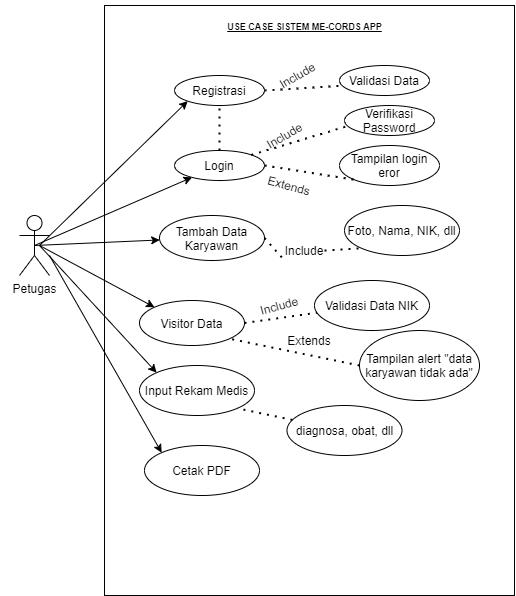

The diagram above was exported from draw.io. Its source (the exported page's mxGraphModel, read from the mxfile embedded in the PNG):
<mxGraphModel dx="1420" dy="823" grid="1" gridSize="10" guides="1" tooltips="1" connect="1" arrows="1" fold="1" page="1" pageScale="1" pageWidth="850" pageHeight="1100" math="0" shadow="0">
  <root>
    <mxCell id="0" />
    <mxCell id="1" parent="0" />
    <mxCell id="hhyH5laE4uZijHpTH0n4-1" value="" style="rounded=0;whiteSpace=wrap;html=1;" parent="1" vertex="1">
      <mxGeometry x="130" y="130" width="410" height="500" as="geometry" />
    </mxCell>
    <mxCell id="hhyH5laE4uZijHpTH0n4-3" value="&lt;b&gt;&lt;u&gt;&lt;font style=&quot;font-size: 9px&quot;&gt;USE CASE SISTEM ME-CORDS APP&lt;/font&gt;&lt;/u&gt;&lt;/b&gt;" style="text;html=1;strokeColor=none;fillColor=none;align=center;verticalAlign=middle;whiteSpace=wrap;rounded=0;" parent="1" vertex="1">
      <mxGeometry x="252.5" y="140" width="165" height="20" as="geometry" />
    </mxCell>
    <mxCell id="hhyH5laE4uZijHpTH0n4-4" value="Pasien" style="shape=umlActor;verticalLabelPosition=bottom;verticalAlign=top;html=1;outlineConnect=0;" parent="1" vertex="1">
      <mxGeometry x="60" y="400" width="30" height="60" as="geometry" />
    </mxCell>
    <mxCell id="hhyH5laE4uZijHpTH0n4-5" value="Registrasi" style="ellipse;whiteSpace=wrap;html=1;" parent="1" vertex="1">
      <mxGeometry x="210" y="240" width="90" height="30" as="geometry" />
    </mxCell>
    <mxCell id="hhyH5laE4uZijHpTH0n4-6" value="Login" style="ellipse;whiteSpace=wrap;html=1;" parent="1" vertex="1">
      <mxGeometry x="210" y="320" width="90" height="30" as="geometry" />
    </mxCell>
    <mxCell id="hhyH5laE4uZijHpTH0n4-7" value="Rekam Medis" style="ellipse;whiteSpace=wrap;html=1;" parent="1" vertex="1">
      <mxGeometry x="230" y="570" width="90" height="30" as="geometry" />
    </mxCell>
    <mxCell id="hhyH5laE4uZijHpTH0n4-9" value="Validasi Data" style="ellipse;whiteSpace=wrap;html=1;" parent="1" vertex="1">
      <mxGeometry x="370" y="190" width="90" height="30" as="geometry" />
    </mxCell>
    <mxCell id="hhyH5laE4uZijHpTH0n4-10" value="Verifikasi Password" style="ellipse;whiteSpace=wrap;html=1;" parent="1" vertex="1">
      <mxGeometry x="375" y="230" width="90" height="30" as="geometry" />
    </mxCell>
    <mxCell id="hhyH5laE4uZijHpTH0n4-11" value="Tampilan login eror" style="ellipse;whiteSpace=wrap;html=1;" parent="1" vertex="1">
      <mxGeometry x="370" y="270" width="100" height="40" as="geometry" />
    </mxCell>
    <mxCell id="hhyH5laE4uZijHpTH0n4-13" value="Petugas" style="shape=umlActor;verticalLabelPosition=bottom;verticalAlign=top;html=1;outlineConnect=0;" parent="1" vertex="1">
      <mxGeometry x="570" y="320" width="30" height="60" as="geometry" />
    </mxCell>
    <mxCell id="hhyH5laE4uZijHpTH0n4-14" value="Input Data" style="ellipse;whiteSpace=wrap;html=1;" parent="1" vertex="1">
      <mxGeometry x="375" y="380" width="90" height="30" as="geometry" />
    </mxCell>
    <mxCell id="hhyH5laE4uZijHpTH0n4-23" value="" style="endArrow=classic;html=1;exitX=1;exitY=0.3333333333333333;exitDx=0;exitDy=0;exitPerimeter=0;entryX=0.078;entryY=0.767;entryDx=0;entryDy=0;entryPerimeter=0;" parent="1" source="hhyH5laE4uZijHpTH0n4-4" target="hhyH5laE4uZijHpTH0n4-5" edge="1">
      <mxGeometry width="50" height="50" relative="1" as="geometry">
        <mxPoint x="100" y="412" as="sourcePoint" />
        <mxPoint x="210" y="270" as="targetPoint" />
      </mxGeometry>
    </mxCell>
    <mxCell id="hhyH5laE4uZijHpTH0n4-24" value="" style="endArrow=classic;html=1;exitX=1;exitY=0.3333333333333333;exitDx=0;exitDy=0;exitPerimeter=0;" parent="1" source="hhyH5laE4uZijHpTH0n4-4" target="hhyH5laE4uZijHpTH0n4-6" edge="1">
      <mxGeometry width="50" height="50" relative="1" as="geometry">
        <mxPoint x="120" y="323.47826086956525" as="sourcePoint" />
        <mxPoint x="220" y="280" as="targetPoint" />
      </mxGeometry>
    </mxCell>
    <mxCell id="hhyH5laE4uZijHpTH0n4-25" value="Navbar" style="ellipse;whiteSpace=wrap;html=1;" parent="1" vertex="1">
      <mxGeometry x="210" y="390" width="90" height="30" as="geometry" />
    </mxCell>
    <mxCell id="hhyH5laE4uZijHpTH0n4-26" value="Event" style="ellipse;whiteSpace=wrap;html=1;" parent="1" vertex="1">
      <mxGeometry x="230" y="510" width="90" height="30" as="geometry" />
    </mxCell>
    <mxCell id="hhyH5laE4uZijHpTH0n4-27" value="Artikel" style="ellipse;whiteSpace=wrap;html=1;" parent="1" vertex="1">
      <mxGeometry x="230" y="450" width="90" height="30" as="geometry" />
    </mxCell>
    <mxCell id="hhyH5laE4uZijHpTH0n4-28" value="" style="endArrow=classic;html=1;" parent="1" target="hhyH5laE4uZijHpTH0n4-25" edge="1">
      <mxGeometry width="50" height="50" relative="1" as="geometry">
        <mxPoint x="90" y="420" as="sourcePoint" />
        <mxPoint x="240.55369248292516" y="357.59355235728106" as="targetPoint" />
      </mxGeometry>
    </mxCell>
    <mxCell id="hhyH5laE4uZijHpTH0n4-29" value="" style="endArrow=classic;html=1;entryX=0;entryY=0.5;entryDx=0;entryDy=0;" parent="1" target="hhyH5laE4uZijHpTH0n4-27" edge="1">
      <mxGeometry width="50" height="50" relative="1" as="geometry">
        <mxPoint x="100" y="419" as="sourcePoint" />
        <mxPoint x="221.58562804430312" y="418.9467610868817" as="targetPoint" />
      </mxGeometry>
    </mxCell>
    <mxCell id="hhyH5laE4uZijHpTH0n4-30" value="" style="endArrow=classic;html=1;entryX=0;entryY=0.5;entryDx=0;entryDy=0;" parent="1" target="hhyH5laE4uZijHpTH0n4-26" edge="1">
      <mxGeometry width="50" height="50" relative="1" as="geometry">
        <mxPoint x="90" y="420" as="sourcePoint" />
        <mxPoint x="231.58562804430312" y="428.9467610868817" as="targetPoint" />
      </mxGeometry>
    </mxCell>
    <mxCell id="hhyH5laE4uZijHpTH0n4-31" value="" style="endArrow=classic;html=1;entryX=0.056;entryY=0.294;entryDx=0;entryDy=0;entryPerimeter=0;" parent="1" target="hhyH5laE4uZijHpTH0n4-7" edge="1">
      <mxGeometry width="50" height="50" relative="1" as="geometry">
        <mxPoint x="90" y="420" as="sourcePoint" />
        <mxPoint x="241.58562804430312" y="438.9467610868817" as="targetPoint" />
      </mxGeometry>
    </mxCell>
    <mxCell id="hhyH5laE4uZijHpTH0n4-33" value="" style="endArrow=classic;html=1;exitX=0.5;exitY=0.5;exitDx=0;exitDy=0;exitPerimeter=0;" parent="1" source="hhyH5laE4uZijHpTH0n4-13" target="hhyH5laE4uZijHpTH0n4-14" edge="1">
      <mxGeometry width="50" height="50" relative="1" as="geometry">
        <mxPoint x="640" y="320" as="sourcePoint" />
        <mxPoint x="580" y="340" as="targetPoint" />
      </mxGeometry>
    </mxCell>
    <mxCell id="hhyH5laE4uZijHpTH0n4-34" value="" style="endArrow=classic;html=1;exitX=0.5;exitY=0.5;exitDx=0;exitDy=0;exitPerimeter=0;" parent="1" source="hhyH5laE4uZijHpTH0n4-13" target="hhyH5laE4uZijHpTH0n4-6" edge="1">
      <mxGeometry width="50" height="50" relative="1" as="geometry">
        <mxPoint x="460" y="450" as="sourcePoint" />
        <mxPoint x="580" y="300" as="targetPoint" />
      </mxGeometry>
    </mxCell>
    <mxCell id="hhyH5laE4uZijHpTH0n4-35" value="" style="endArrow=none;dashed=1;html=1;dashPattern=1 3;strokeWidth=2;exitX=1;exitY=0.5;exitDx=0;exitDy=0;" parent="1" source="hhyH5laE4uZijHpTH0n4-5" edge="1">
      <mxGeometry width="50" height="50" relative="1" as="geometry">
        <mxPoint x="325" y="260" as="sourcePoint" />
        <mxPoint x="375" y="210" as="targetPoint" />
      </mxGeometry>
    </mxCell>
    <mxCell id="hhyH5laE4uZijHpTH0n4-36" value="" style="endArrow=none;dashed=1;html=1;dashPattern=1 3;strokeWidth=2;exitX=1;exitY=0;exitDx=0;exitDy=0;" parent="1" source="hhyH5laE4uZijHpTH0n4-6" edge="1">
      <mxGeometry width="50" height="50" relative="1" as="geometry">
        <mxPoint x="330" y="300" as="sourcePoint" />
        <mxPoint x="380" y="250" as="targetPoint" />
      </mxGeometry>
    </mxCell>
    <mxCell id="hhyH5laE4uZijHpTH0n4-37" value="" style="endArrow=none;dashed=1;html=1;dashPattern=1 3;strokeWidth=2;entryX=0;entryY=1;entryDx=0;entryDy=0;exitX=1;exitY=0.5;exitDx=0;exitDy=0;" parent="1" source="hhyH5laE4uZijHpTH0n4-6" target="hhyH5laE4uZijHpTH0n4-11" edge="1">
      <mxGeometry width="50" height="50" relative="1" as="geometry">
        <mxPoint x="380" y="400" as="sourcePoint" />
        <mxPoint x="430" y="350" as="targetPoint" />
      </mxGeometry>
    </mxCell>
    <mxCell id="hhyH5laE4uZijHpTH0n4-38" value="" style="endArrow=none;dashed=1;html=1;dashPattern=1 3;strokeWidth=2;" parent="1" source="hhyH5laE4uZijHpTH0n4-27" edge="1">
      <mxGeometry width="50" height="50" relative="1" as="geometry">
        <mxPoint x="210" y="470" as="sourcePoint" />
        <mxPoint x="260" y="420" as="targetPoint" />
      </mxGeometry>
    </mxCell>
    <mxCell id="hhyH5laE4uZijHpTH0n4-39" value="" style="endArrow=none;dashed=1;html=1;dashPattern=1 3;strokeWidth=2;entryX=0.5;entryY=1;entryDx=0;entryDy=0;" parent="1" source="hhyH5laE4uZijHpTH0n4-26" target="hhyH5laE4uZijHpTH0n4-27" edge="1">
      <mxGeometry width="50" height="50" relative="1" as="geometry">
        <mxPoint x="370" y="469.9999999999999" as="sourcePoint" />
        <mxPoint x="420" y="420" as="targetPoint" />
      </mxGeometry>
    </mxCell>
    <mxCell id="hhyH5laE4uZijHpTH0n4-40" value="" style="endArrow=none;dashed=1;html=1;dashPattern=1 3;strokeWidth=2;exitX=0.5;exitY=1;exitDx=0;exitDy=0;entryX=0.5;entryY=0;entryDx=0;entryDy=0;" parent="1" source="hhyH5laE4uZijHpTH0n4-26" target="hhyH5laE4uZijHpTH0n4-7" edge="1">
      <mxGeometry width="50" height="50" relative="1" as="geometry">
        <mxPoint x="380" y="479.9999999999999" as="sourcePoint" />
        <mxPoint x="430" y="430" as="targetPoint" />
      </mxGeometry>
    </mxCell>
    <mxCell id="hhyH5laE4uZijHpTH0n4-41" value="" style="endArrow=none;dashed=1;html=1;dashPattern=1 3;strokeWidth=2;entryX=0.028;entryY=0.711;entryDx=0;entryDy=0;entryPerimeter=0;exitX=1;exitY=0.5;exitDx=0;exitDy=0;" parent="1" source="hhyH5laE4uZijHpTH0n4-25" target="hhyH5laE4uZijHpTH0n4-14" edge="1">
      <mxGeometry width="50" height="50" relative="1" as="geometry">
        <mxPoint x="390" y="489.9999999999999" as="sourcePoint" />
        <mxPoint x="440" y="440" as="targetPoint" />
      </mxGeometry>
    </mxCell>
    <mxCell id="hhyH5laE4uZijHpTH0n4-43" value="Include" style="text;html=1;strokeColor=none;fillColor=none;align=center;verticalAlign=middle;whiteSpace=wrap;rounded=0;rotation=-30;" parent="1" vertex="1">
      <mxGeometry x="300" y="220" width="40" height="20" as="geometry" />
    </mxCell>
    <mxCell id="hhyH5laE4uZijHpTH0n4-44" value="Include" style="text;html=1;strokeColor=none;fillColor=none;align=center;verticalAlign=middle;whiteSpace=wrap;rounded=0;rotation=-30;" parent="1" vertex="1">
      <mxGeometry x="300" y="270" width="40" height="20" as="geometry" />
    </mxCell>
    <mxCell id="hhyH5laE4uZijHpTH0n4-45" value="Include" style="text;html=1;strokeColor=none;fillColor=none;align=center;verticalAlign=middle;whiteSpace=wrap;rounded=0;rotation=0;" parent="1" vertex="1">
      <mxGeometry x="280" y="420" width="20" height="20" as="geometry" />
    </mxCell>
    <mxCell id="hhyH5laE4uZijHpTH0n4-46" value="Include" style="text;html=1;strokeColor=none;fillColor=none;align=center;verticalAlign=middle;whiteSpace=wrap;rounded=0;rotation=0;" parent="1" vertex="1">
      <mxGeometry x="290" y="550" width="20" height="20" as="geometry" />
    </mxCell>
    <mxCell id="hhyH5laE4uZijHpTH0n4-47" value="Include" style="text;html=1;strokeColor=none;fillColor=none;align=center;verticalAlign=middle;whiteSpace=wrap;rounded=0;rotation=0;" parent="1" vertex="1">
      <mxGeometry x="290" y="480" width="20" height="20" as="geometry" />
    </mxCell>
    <mxCell id="hhyH5laE4uZijHpTH0n4-48" value="Extends" style="text;html=1;strokeColor=none;fillColor=none;align=center;verticalAlign=middle;whiteSpace=wrap;rounded=0;rotation=-30;" parent="1" vertex="1">
      <mxGeometry x="320" y="300" width="40" height="20" as="geometry" />
    </mxCell>
    <mxCell id="hhyH5laE4uZijHpTH0n4-49" value="Extends" style="text;html=1;strokeColor=none;fillColor=none;align=center;verticalAlign=middle;whiteSpace=wrap;rounded=0;rotation=0;" parent="1" vertex="1">
      <mxGeometry x="320" y="385" width="40" height="20" as="geometry" />
    </mxCell>
    <mxCell id="xRyTvcD0GwWs6LVvJRk0-2" value="" style="rounded=0;whiteSpace=wrap;html=1;" vertex="1" parent="1">
      <mxGeometry x="175" y="730" width="410" height="590" as="geometry" />
    </mxCell>
    <mxCell id="xRyTvcD0GwWs6LVvJRk0-3" value="&lt;b&gt;&lt;u&gt;&lt;font style=&quot;font-size: 9px&quot;&gt;USE CASE SISTEM ME-CORDS APP&lt;/font&gt;&lt;/u&gt;&lt;/b&gt;" style="text;html=1;strokeColor=none;fillColor=none;align=center;verticalAlign=middle;whiteSpace=wrap;rounded=0;" vertex="1" parent="1">
      <mxGeometry x="292.5" y="740" width="165" height="20" as="geometry" />
    </mxCell>
    <mxCell id="xRyTvcD0GwWs6LVvJRk0-5" value="Registrasi" style="ellipse;whiteSpace=wrap;html=1;" vertex="1" parent="1">
      <mxGeometry x="245" y="800" width="90" height="30" as="geometry" />
    </mxCell>
    <mxCell id="xRyTvcD0GwWs6LVvJRk0-6" value="Login" style="ellipse;whiteSpace=wrap;html=1;" vertex="1" parent="1">
      <mxGeometry x="245" y="875" width="90" height="30" as="geometry" />
    </mxCell>
    <mxCell id="xRyTvcD0GwWs6LVvJRk0-8" value="Validasi Data" style="ellipse;whiteSpace=wrap;html=1;" vertex="1" parent="1">
      <mxGeometry x="410" y="790" width="90" height="30" as="geometry" />
    </mxCell>
    <mxCell id="xRyTvcD0GwWs6LVvJRk0-9" value="Verifikasi Password" style="ellipse;whiteSpace=wrap;html=1;" vertex="1" parent="1">
      <mxGeometry x="415" y="830" width="90" height="30" as="geometry" />
    </mxCell>
    <mxCell id="xRyTvcD0GwWs6LVvJRk0-10" value="Tampilan login eror" style="ellipse;whiteSpace=wrap;html=1;" vertex="1" parent="1">
      <mxGeometry x="410" y="870" width="100" height="40" as="geometry" />
    </mxCell>
    <mxCell id="xRyTvcD0GwWs6LVvJRk0-11" value="Petugas" style="shape=umlActor;verticalLabelPosition=bottom;verticalAlign=top;html=1;outlineConnect=0;" vertex="1" parent="1">
      <mxGeometry x="90" y="940" width="30" height="60" as="geometry" />
    </mxCell>
    <mxCell id="xRyTvcD0GwWs6LVvJRk0-12" value="Tambah Data Karyawan" style="ellipse;whiteSpace=wrap;html=1;" vertex="1" parent="1">
      <mxGeometry x="230" y="940" width="105" height="45" as="geometry" />
    </mxCell>
    <mxCell id="xRyTvcD0GwWs6LVvJRk0-22" value="" style="endArrow=classic;html=1;exitX=0.5;exitY=0.5;exitDx=0;exitDy=0;exitPerimeter=0;" edge="1" parent="1" source="xRyTvcD0GwWs6LVvJRk0-11" target="xRyTvcD0GwWs6LVvJRk0-12">
      <mxGeometry width="50" height="50" relative="1" as="geometry">
        <mxPoint x="680" y="920" as="sourcePoint" />
        <mxPoint x="620" y="940" as="targetPoint" />
      </mxGeometry>
    </mxCell>
    <mxCell id="xRyTvcD0GwWs6LVvJRk0-23" value="" style="endArrow=classic;html=1;exitX=0.5;exitY=0.5;exitDx=0;exitDy=0;exitPerimeter=0;" edge="1" parent="1" source="xRyTvcD0GwWs6LVvJRk0-11" target="xRyTvcD0GwWs6LVvJRk0-6">
      <mxGeometry width="50" height="50" relative="1" as="geometry">
        <mxPoint x="500" y="1050" as="sourcePoint" />
        <mxPoint x="620" y="900" as="targetPoint" />
      </mxGeometry>
    </mxCell>
    <mxCell id="xRyTvcD0GwWs6LVvJRk0-24" value="" style="endArrow=none;dashed=1;html=1;dashPattern=1 3;strokeWidth=2;exitX=1;exitY=0.5;exitDx=0;exitDy=0;" edge="1" parent="1" source="xRyTvcD0GwWs6LVvJRk0-5">
      <mxGeometry width="50" height="50" relative="1" as="geometry">
        <mxPoint x="365" y="860" as="sourcePoint" />
        <mxPoint x="415" y="810" as="targetPoint" />
      </mxGeometry>
    </mxCell>
    <mxCell id="xRyTvcD0GwWs6LVvJRk0-25" value="" style="endArrow=none;dashed=1;html=1;dashPattern=1 3;strokeWidth=2;exitX=1;exitY=0;exitDx=0;exitDy=0;" edge="1" parent="1" source="xRyTvcD0GwWs6LVvJRk0-6">
      <mxGeometry width="50" height="50" relative="1" as="geometry">
        <mxPoint x="370" y="900" as="sourcePoint" />
        <mxPoint x="420" y="850" as="targetPoint" />
      </mxGeometry>
    </mxCell>
    <mxCell id="xRyTvcD0GwWs6LVvJRk0-26" value="" style="endArrow=none;dashed=1;html=1;dashPattern=1 3;strokeWidth=2;entryX=0;entryY=1;entryDx=0;entryDy=0;exitX=1;exitY=0.5;exitDx=0;exitDy=0;" edge="1" parent="1" source="xRyTvcD0GwWs6LVvJRk0-6" target="xRyTvcD0GwWs6LVvJRk0-10">
      <mxGeometry width="50" height="50" relative="1" as="geometry">
        <mxPoint x="420" y="1000" as="sourcePoint" />
        <mxPoint x="470" y="950" as="targetPoint" />
      </mxGeometry>
    </mxCell>
    <mxCell id="xRyTvcD0GwWs6LVvJRk0-30" value="" style="endArrow=none;dashed=1;html=1;dashPattern=1 3;strokeWidth=2;entryX=0.5;entryY=1;entryDx=0;entryDy=0;exitX=0.5;exitY=0;exitDx=0;exitDy=0;" edge="1" parent="1" source="xRyTvcD0GwWs6LVvJRk0-6" target="xRyTvcD0GwWs6LVvJRk0-5">
      <mxGeometry width="50" height="50" relative="1" as="geometry">
        <mxPoint x="340" y="1005" as="sourcePoint" />
        <mxPoint x="480" y="1040" as="targetPoint" />
      </mxGeometry>
    </mxCell>
    <mxCell id="xRyTvcD0GwWs6LVvJRk0-31" value="Include" style="text;html=1;strokeColor=none;fillColor=none;align=center;verticalAlign=middle;whiteSpace=wrap;rounded=0;rotation=-30;" vertex="1" parent="1">
      <mxGeometry x="347.5" y="790" width="40" height="20" as="geometry" />
    </mxCell>
    <mxCell id="xRyTvcD0GwWs6LVvJRk0-32" value="Include" style="text;html=1;strokeColor=none;fillColor=none;align=center;verticalAlign=middle;whiteSpace=wrap;rounded=0;rotation=-30;" vertex="1" parent="1">
      <mxGeometry x="335" y="850" width="40" height="20" as="geometry" />
    </mxCell>
    <mxCell id="xRyTvcD0GwWs6LVvJRk0-36" value="Extends" style="text;html=1;strokeColor=none;fillColor=none;align=center;verticalAlign=middle;whiteSpace=wrap;rounded=0;rotation=15;" vertex="1" parent="1">
      <mxGeometry x="340" y="900" width="40" height="20" as="geometry" />
    </mxCell>
    <mxCell id="xRyTvcD0GwWs6LVvJRk0-40" value="" style="endArrow=classic;html=1;entryX=0;entryY=1;entryDx=0;entryDy=0;" edge="1" parent="1" target="xRyTvcD0GwWs6LVvJRk0-5">
      <mxGeometry width="50" height="50" relative="1" as="geometry">
        <mxPoint x="110" y="970" as="sourcePoint" />
        <mxPoint x="265.61413090523956" y="952.2552916753505" as="targetPoint" />
      </mxGeometry>
    </mxCell>
    <mxCell id="xRyTvcD0GwWs6LVvJRk0-41" value="" style="endArrow=none;dashed=1;html=1;dashPattern=1 3;strokeWidth=2;exitX=1;exitY=0.5;exitDx=0;exitDy=0;entryX=0;entryY=1;entryDx=0;entryDy=0;" edge="1" parent="1" source="xRyTvcD0GwWs6LVvJRk0-46" target="xRyTvcD0GwWs6LVvJRk0-42">
      <mxGeometry width="50" height="50" relative="1" as="geometry">
        <mxPoint x="336.8198051533948" y="934.3933982822018" as="sourcePoint" />
        <mxPoint x="460" y="900" as="targetPoint" />
      </mxGeometry>
    </mxCell>
    <mxCell id="xRyTvcD0GwWs6LVvJRk0-42" value="Foto, Nama, NIK, dll" style="ellipse;whiteSpace=wrap;html=1;" vertex="1" parent="1">
      <mxGeometry x="415" y="930" width="115" height="50" as="geometry" />
    </mxCell>
    <mxCell id="xRyTvcD0GwWs6LVvJRk0-43" value="Visitor Data" style="ellipse;whiteSpace=wrap;html=1;" vertex="1" parent="1">
      <mxGeometry x="210" y="1025" width="105" height="45" as="geometry" />
    </mxCell>
    <mxCell id="xRyTvcD0GwWs6LVvJRk0-45" value="" style="endArrow=classic;html=1;entryX=0;entryY=0;entryDx=0;entryDy=0;" edge="1" parent="1" target="xRyTvcD0GwWs6LVvJRk0-43">
      <mxGeometry width="50" height="50" relative="1" as="geometry">
        <mxPoint x="110" y="970" as="sourcePoint" />
        <mxPoint x="259.5593375365295" y="1008.328742833075" as="targetPoint" />
      </mxGeometry>
    </mxCell>
    <mxCell id="xRyTvcD0GwWs6LVvJRk0-47" value="" style="endArrow=none;dashed=1;html=1;dashPattern=1 3;strokeWidth=2;exitX=1;exitY=0.5;exitDx=0;exitDy=0;" edge="1" parent="1" source="xRyTvcD0GwWs6LVvJRk0-43" target="xRyTvcD0GwWs6LVvJRk0-48">
      <mxGeometry width="50" height="50" relative="1" as="geometry">
        <mxPoint x="357.5" y="1002.5" as="sourcePoint" />
        <mxPoint x="442" y="980" as="targetPoint" />
      </mxGeometry>
    </mxCell>
    <mxCell id="xRyTvcD0GwWs6LVvJRk0-48" value="Validasi Data NIK" style="ellipse;whiteSpace=wrap;html=1;" vertex="1" parent="1">
      <mxGeometry x="385" y="1005" width="115" height="50" as="geometry" />
    </mxCell>
    <mxCell id="xRyTvcD0GwWs6LVvJRk0-49" value="Tampilan alert &quot;data karyawan tidak ada&quot;" style="ellipse;whiteSpace=wrap;html=1;" vertex="1" parent="1">
      <mxGeometry x="430" y="1055" width="120" height="70" as="geometry" />
    </mxCell>
    <mxCell id="xRyTvcD0GwWs6LVvJRk0-50" value="" style="endArrow=none;dashed=1;html=1;dashPattern=1 3;strokeWidth=2;exitX=0;exitY=0.5;exitDx=0;exitDy=0;entryX=1;entryY=1;entryDx=0;entryDy=0;" edge="1" parent="1" source="xRyTvcD0GwWs6LVvJRk0-49" target="xRyTvcD0GwWs6LVvJRk0-43">
      <mxGeometry width="50" height="50" relative="1" as="geometry">
        <mxPoint x="360" y="1087.5" as="sourcePoint" />
        <mxPoint x="415.15783494208836" y="1059.0105567567552" as="targetPoint" />
      </mxGeometry>
    </mxCell>
    <mxCell id="xRyTvcD0GwWs6LVvJRk0-51" value="Include" style="text;html=1;strokeColor=none;fillColor=none;align=center;verticalAlign=middle;whiteSpace=wrap;rounded=0;rotation=-15;" vertex="1" parent="1">
      <mxGeometry x="330" y="1020" width="40" height="20" as="geometry" />
    </mxCell>
    <mxCell id="xRyTvcD0GwWs6LVvJRk0-52" value="Extends" style="text;html=1;strokeColor=none;fillColor=none;align=center;verticalAlign=middle;whiteSpace=wrap;rounded=0;rotation=0;" vertex="1" parent="1">
      <mxGeometry x="360" y="1055" width="40" height="20" as="geometry" />
    </mxCell>
    <mxCell id="xRyTvcD0GwWs6LVvJRk0-53" value="Input Rekam Medis" style="ellipse;whiteSpace=wrap;html=1;" vertex="1" parent="1">
      <mxGeometry x="210" y="1090" width="115" height="50" as="geometry" />
    </mxCell>
    <mxCell id="xRyTvcD0GwWs6LVvJRk0-54" value="" style="endArrow=classic;html=1;entryX=0;entryY=0;entryDx=0;entryDy=0;" edge="1" parent="1" target="xRyTvcD0GwWs6LVvJRk0-53">
      <mxGeometry width="50" height="50" relative="1" as="geometry">
        <mxPoint x="110" y="970" as="sourcePoint" />
        <mxPoint x="234.97559860650063" y="1041.763960705952" as="targetPoint" />
      </mxGeometry>
    </mxCell>
    <mxCell id="xRyTvcD0GwWs6LVvJRk0-55" value="diagnosa, obat, dll" style="ellipse;whiteSpace=wrap;html=1;" vertex="1" parent="1">
      <mxGeometry x="357.5" y="1130" width="115" height="50" as="geometry" />
    </mxCell>
    <mxCell id="xRyTvcD0GwWs6LVvJRk0-56" value="" style="endArrow=none;dashed=1;html=1;dashPattern=1 3;strokeWidth=2;entryX=1;entryY=1;entryDx=0;entryDy=0;" edge="1" parent="1" source="xRyTvcD0GwWs6LVvJRk0-55" target="xRyTvcD0GwWs6LVvJRk0-53">
      <mxGeometry width="50" height="50" relative="1" as="geometry">
        <mxPoint x="440" y="1100" as="sourcePoint" />
        <mxPoint x="310.0244013934996" y="1073.2360392940484" as="targetPoint" />
      </mxGeometry>
    </mxCell>
    <mxCell id="xRyTvcD0GwWs6LVvJRk0-58" value="Cetak PDF" style="ellipse;whiteSpace=wrap;html=1;" vertex="1" parent="1">
      <mxGeometry x="215" y="1170" width="115" height="50" as="geometry" />
    </mxCell>
    <mxCell id="xRyTvcD0GwWs6LVvJRk0-59" value="" style="endArrow=classic;html=1;entryX=0;entryY=0;entryDx=0;entryDy=0;" edge="1" parent="1" target="xRyTvcD0GwWs6LVvJRk0-58">
      <mxGeometry width="50" height="50" relative="1" as="geometry">
        <mxPoint x="120" y="980" as="sourcePoint" />
        <mxPoint x="237.13921365911142" y="1107.1937707319607" as="targetPoint" />
        <Array as="points" />
      </mxGeometry>
    </mxCell>
    <mxCell id="xRyTvcD0GwWs6LVvJRk0-46" value="Include" style="text;html=1;strokeColor=none;fillColor=none;align=center;verticalAlign=middle;whiteSpace=wrap;rounded=0;rotation=0;" vertex="1" parent="1">
      <mxGeometry x="355" y="965" width="40" height="20" as="geometry" />
    </mxCell>
    <mxCell id="xRyTvcD0GwWs6LVvJRk0-61" value="" style="endArrow=none;dashed=1;html=1;dashPattern=1 3;strokeWidth=2;exitX=1;exitY=0.5;exitDx=0;exitDy=0;entryX=0;entryY=1;entryDx=0;entryDy=0;" edge="1" parent="1" source="xRyTvcD0GwWs6LVvJRk0-12" target="xRyTvcD0GwWs6LVvJRk0-46">
      <mxGeometry width="50" height="50" relative="1" as="geometry">
        <mxPoint x="335" y="962.5" as="sourcePoint" />
        <mxPoint x="432.13921365911665" y="972.806229268037" as="targetPoint" />
      </mxGeometry>
    </mxCell>
  </root>
</mxGraphModel>